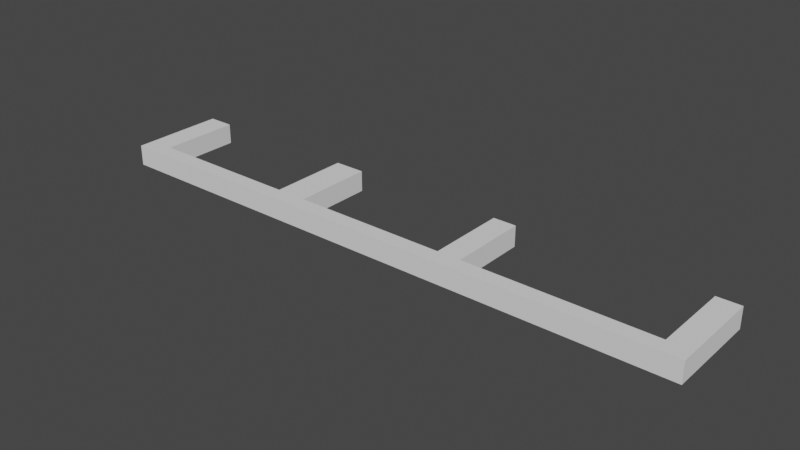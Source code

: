 # Source: IOShield_Bottom.blend  (saved by Blender 2.90.8; exported with 4.5.12 LTS)
import bpy
from mathutils import Matrix  # noqa: F401  (used for matrix-valued properties, if any)

bpy.ops.wm.read_factory_settings(use_empty=True)
scene = bpy.context.scene
scene.name = 'Scene'

# ---- collections
col_collection = bpy.data.collections.new('Collection'); scene.collection.children.link(col_collection)

# ---- world
world_world = bpy.data.worlds.new('World'); scene.world = world_world
world_world.use_nodes = True; world_world.node_tree.nodes.clear()
_N = world_world.node_tree.nodes; _L = world_world.node_tree.links
n0 = _N.new('ShaderNodeOutputWorld'); n0.name = 'World Output'; n0.location = (300, 300)
n1 = _N.new('ShaderNodeBackground'); n1.name = 'Background'; n1.location = (10, 300)
n1.inputs[0].default_value = (0.05088, 0.05088, 0.05088, 1.0)
_L.new(n1.outputs[0], n0.inputs[0])
n0.is_active_output = True
world_world.color = (0.05088, 0.05088, 0.05088)
world_world.use_sun_shadow = False
world_world.sun_shadow_jitter_overblur = 0.0

# ---- meshes
me_plane_001 = bpy.data.meshes.new('Plane.001')
me_plane_001.from_pydata([(1.0, -0.5, 0.0), (-0.005082, -0.65, 0.0), (2.8, -0.5, 0.0), (4.675, -0.5, 0.0), (5.8, -0.65, 0.0), (1.75, -0.5, 0.0), (0.25, -0.5, 0.0), (3.55, -0.5, 0.0), (2.05, -0.5, 0.0), (5.575, -0.5, 0.0), (3.775, -0.5, 0.0), (2.897, -0.65, 0.0), (4.299, -0.65, 0.0), (1.496, -0.65, 0.0), (1.75, 0.275, 0.0), (2.05, 0.275, 0.0), (-0.005082, 0.275, 0.0), (0.25, 0.275, 0.0), (3.55, 0.275, 0.0), (3.775, 0.275, 0.0), (5.8, 0.275, 0.0), (5.575, 0.275, 0.0), (-0.005082, 0.275, 0.2), (-0.005082, -0.65, 0.2), (5.8, 0.275, 0.2), (1.75, 0.275, 0.2), (1.0, -0.5, 0.2), (1.75, -0.5, 0.2), (0.25, 0.275, 0.2), (0.25, -0.5, 0.2), (3.55, 0.275, 0.2), (2.8, -0.5, 0.2), (3.55, -0.5, 0.2), (2.05, 0.275, 0.2), (2.05, -0.5, 0.2), (5.575, 0.275, 0.2), (4.675, -0.5, 0.2), (5.575, -0.5, 0.2), (3.775, 0.275, 0.2), (3.775, -0.5, 0.2), (4.299, -0.65, 0.2), (5.8, -0.65, 0.2), (1.496, -0.65, 0.2), (2.897, -0.65, 0.2)], [], [(20, 4, 9, 21), (16, 17, 6, 1), (0, 13, 1, 6), (5, 13, 0), (8, 13, 5), (2, 11, 13, 8), (7, 11, 2), (11, 7, 10, 12), (3, 12, 10), (9, 4, 12, 3), (18, 19, 10, 7), (14, 15, 8, 5), (15, 14, 25, 33), (24, 35, 37, 41), (22, 23, 29, 28), (26, 29, 23, 42), (27, 26, 42), (34, 27, 42), (31, 34, 42, 43), (32, 31, 43), (43, 40, 39, 32), (36, 39, 40), (37, 36, 40, 41), (30, 32, 39, 38), (25, 27, 34, 33), (19, 18, 30, 38), (20, 21, 35, 24), (17, 16, 22, 28), (9, 3, 36, 37), (4, 20, 24, 41), (5, 0, 26, 27), (21, 9, 37, 35), (3, 10, 39, 36), (0, 6, 29, 26), (12, 4, 41, 40), (14, 5, 27, 25), (13, 11, 43, 42), (8, 15, 33, 34), (11, 12, 40, 43), (7, 2, 31, 32), (1, 13, 42, 23), (16, 1, 23, 22), (6, 17, 28, 29), (2, 8, 34, 31), (18, 7, 32, 30), (10, 19, 38, 39)])
_uv = me_plane_001.uv_layers.new(name='UVMap')
_uv.uv.foreach_set('vector', [0.0, 0.0, 0.0, 0.0, 0.0, 0.0, 0.0, 0.0, 0.0, 0.0, 0.0, 0.0, 0.0, 0.0, 0.0, 0.0, 0.0, 0.0, 0.0, 0.0, 0.0, 0.0, 0.0, 0.0, 0.0, 0.0, 0.0, 0.0, 0.0, 0.0, 0.0, 0.0, 0.0, 0.0, 0.0, 0.0, 0.0, 0.0, 0.0, 0.0, 0.0, 0.0, 0.0, 0.0, 0.0, 0.0, 0.0, 0.0, 0.0, 0.0, 0.0, 0.0, 0.0, 0.0, 0.0, 0.0, 0.0, 0.0, 0.0, 0.0, 0.0, 0.0, 0.0, 0.0, 0.0, 0.0, 0.0, 0.0, 0.0, 0.0, 0.0, 0.0, 0.0, 0.0, 0.0, 0.0, 0.0, 0.0, 0.0, 0.0, 0.0, 0.0, 0.0, 0.0, 0.0, 0.0, 0.0, 0.0, 0.0, 0.0, 0.0, 0.0, 0.0, 0.0, 0.0, 0.0, 0.0, 0.0, 0.0, 0.0, 0.0, 0.0, 0.0, 0.0, 0.0, 0.0, 0.0, 0.0, 0.0, 0.0, 0.0, 0.0, 0.0, 0.0, 0.0, 0.0, 0.0, 0.0, 0.0, 0.0, 0.0, 0.0, 0.0, 0.0, 0.0, 0.0, 0.0, 0.0, 0.0, 0.0, 0.0, 0.0, 0.0, 0.0, 0.0, 0.0, 0.0, 0.0, 0.0, 0.0, 0.0, 0.0, 0.0, 0.0, 0.0, 0.0, 0.0, 0.0, 0.0, 0.0, 0.0, 0.0, 0.0, 0.0, 0.0, 0.0, 0.0, 0.0, 0.0, 0.0, 0.0, 0.0, 0.0, 0.0, 0.0, 0.0, 0.0, 0.0, 0.0, 0.0, 0.0, 0.0, 0.0, 0.0, 0.0, 0.0, 0.0, 0.0, 0.0, 0.0, 0.0, 0.0, 0.0, 0.0, 0.0, 0.0, 0.0, 0.0, 0.0, 0.0, 0.0, 0.0, 0.0, 0.0, 0.0, 0.0, 0.0, 0.0, 0.0, 0.0, 0.0, 0.0, 0.0, 0.0, 0.0, 0.0, 0.0, 0.0, 0.0, 0.0, 0.0, 0.0, 0.0, 0.0, 0.0, 0.0, 0.0, 0.0, 0.0, 0.0, 0.0, 0.0, 0.0, 0.0, 0.0, 0.0, 0.0, 0.0, 0.0, 0.0, 0.0, 0.0, 0.0, 0.0, 0.0, 0.0, 0.0, 0.0, 0.0, 0.0, 0.0, 0.0, 0.0, 0.0, 0.0, 0.0, 0.0, 0.0, 0.0, 0.0, 0.0, 0.0, 0.0, 0.0, 0.0, 0.0, 0.0, 0.0, 0.0, 0.0, 0.0, 0.0, 0.0, 0.0, 0.0, 0.0, 0.0, 0.0, 0.0, 0.0, 0.0, 0.0, 0.0, 0.0, 0.0, 0.0, 0.0, 0.0, 0.0, 0.0, 0.0, 0.0, 0.0, 0.0, 0.0, 0.0, 0.0, 0.0, 0.0, 0.0, 0.0, 0.0, 0.0, 0.0, 0.0, 0.0, 0.0, 0.0, 0.0, 0.0, 0.0, 0.0, 0.0, 0.0, 0.0, 0.0, 0.0, 0.0, 0.0, 0.0, 0.0, 0.0, 0.0, 0.0, 0.0, 0.0, 0.0, 0.0, 0.0, 0.0, 0.0, 0.0, 0.0, 0.0, 0.0, 0.0, 0.0, 0.0, 0.0, 0.0, 0.0, 0.0, 0.0, 0.0, 0.0, 0.0, 0.0, 0.0, 0.0, 0.0, 0.0, 0.0, 0.0, 0.0, 0.0, 0.0, 0.0, 0.0, 0.0, 0.0, 0.0, 0.0])
me_plane_001.use_remesh_fix_poles = True
me_plane_001.use_remesh_preserve_attributes = False
me_plane_001.use_mirror_vertex_groups = False
me_plane_001.update()

# ---- objects
ob_bottomhalf = bpy.data.objects.new('BottomHalf', me_plane_001)

# ---- transforms, parenting, visibility, modifiers, constraints
ob_bottomhalf.location = (0.0, 0.0, 0.0)
ob_bottomhalf.lineart.crease_threshold = 0.0

# ---- collection membership
col_collection.objects.link(ob_bottomhalf)

# ---- scene / render settings (as saved in the file)
scene.frame_start = 1; scene.frame_end = 250; scene.frame_set(1)
scene.render.engine = 'BLENDER_EEVEE_NEXT'
scene.cycles.use_denoising = False
scene.cycles.samples = 128
scene.cycles.sampling_pattern = 'TABULATED_SOBOL'
scene.cycles.use_adaptive_sampling = False
scene.cycles.use_light_tree = False
scene.view_settings.view_transform = 'Filmic'
bpy.context.view_layer.update()

# ---- added for rendering (the .blend has no active camera and no usable light): camera, sun
cam_auto = bpy.data.cameras.new('AutoCamera')
cam_auto.lens = 50.0
cam_auto.sensor_width = 36.0
cam_auto.clip_end = 1000.0
ob_auto_camera = bpy.data.objects.new('AutoCamera', cam_auto)
scene.collection.objects.link(ob_auto_camera)
ob_auto_camera.location = (8.33937, -6.71779, 4.45353)
ob_auto_camera.rotation_euler = (1.09748, -7.21219e-08, 0.694738)
scene.camera = ob_auto_camera
light_auto_sun = bpy.data.lights.new('AutoSun', 'SUN')
light_auto_sun.energy = 3.0
light_auto_sun.angle = 0.0523599
ob_auto_sun = bpy.data.objects.new('AutoSun', light_auto_sun)
scene.collection.objects.link(ob_auto_sun)
ob_auto_sun.rotation_euler = (0.872665, 0.174533, 0.523599)
bpy.context.view_layer.update()
